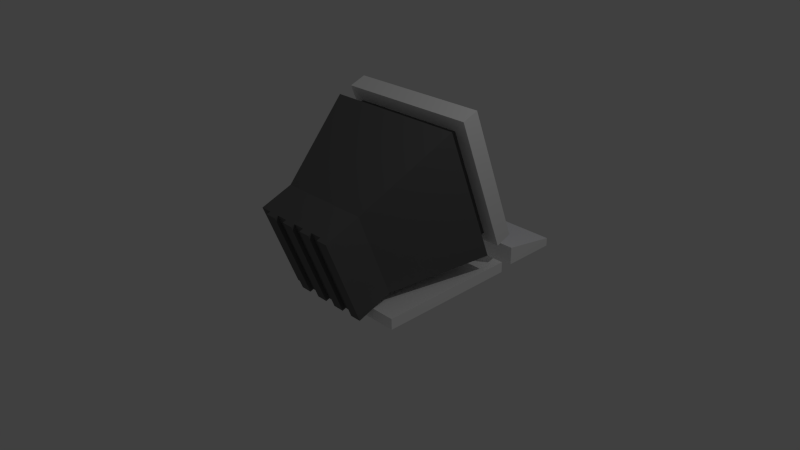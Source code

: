 # Source: PC.blend  (saved by Blender 2.72.0; exported with 4.5.12 LTS)
import bpy
from mathutils import Matrix  # noqa: F401  (used for matrix-valued properties, if any)

bpy.ops.wm.read_factory_settings(use_empty=True)
scene = bpy.context.scene
scene.name = 'Scene'

# ---- collections
col_collection_1 = bpy.data.collections.new('Collection 1'); scene.collection.children.link(col_collection_1)

# ---- materials (node trees are filled in below, after node groups)
mat_grey = bpy.data.materials.new('Grey')
mat_grey.alpha_threshold = 0.0
mat_grey.use_transparent_shadow = False
mat_grey.diffuse_color = (0.1376, 0.1376, 0.1376, 1.0)
mat_grey.roughness = 0.5
mat_grey.line_color = (0.0, 0.0, 0.0, 1.0)
mat_white = bpy.data.materials.new('White')
mat_white.alpha_threshold = 0.0
mat_white.use_transparent_shadow = False
mat_white.diffuse_color = (1.0, 1.0, 1.0, 1.0)
mat_white.roughness = 0.5
mat_blue = bpy.data.materials.new('Blue')
mat_blue.alpha_threshold = 0.0
mat_blue.use_transparent_shadow = False
mat_blue.diffuse_color = (0.02912, 0.08227, 0.8, 1.0)
mat_blue.roughness = 0.5

# ---- material node trees

# ---- world
world_world = bpy.data.worlds.new('World'); scene.world = world_world
world_world.color = (0.05088, 0.05088, 0.05088)
world_world.use_sun_shadow = False
world_world.sun_shadow_jitter_overblur = 0.0
world_world.cycles.sampling_method = 'MANUAL'
world_world.cycles.sample_map_resolution = 256

# ---- cameras
cam_camera = bpy.data.cameras.new('Camera')
cam_camera.clip_end = 100.0
cam_camera.lens = 35.0
cam_camera.sensor_width = 32.0
cam_camera.sensor_height = 18.0
cam_camera.ortho_scale = 7.314
cam_camera.dof.focus_distance = 0.0
cam_camera.dof.aperture_fstop = 128.0

# ---- lights
light_lamp = bpy.data.lights.new('Lamp', 'POINT')
light_lamp.transmission_factor = 0.0
light_lamp.cutoff_distance = 30.0
light_lamp.energy = 100.0
light_lamp.shadow_buffer_clip_start = 1.001
light_lamp.shadow_soft_size = 0.1
light_lamp.shadow_maximum_resolution = 0.006
light_lamp.use_absolute_resolution = True
light_lamp.cycles.use_multiple_importance_sampling = False

# ---- meshes
me_cube = bpy.data.meshes.new('Cube')
me_cube.from_pydata([(1.0, 1.265, 0.02929), (0.6366, -0.3194, -0.1797), (-0.6366, -0.3194, -0.1797), (-1.0, 1.265, 0.02929), (1.0, 0.559, 1.901), (0.6366, -0.7686, 1.012), (-0.6366, -0.7686, 1.012), (-1.0, 0.559, 1.901), (1.0, 1.073, -0.04292), (1.788e-07, 1.265, 0.02929), (1.0, 0.9119, 0.965), (-1.043e-07, -0.3194, -0.1797), (0.6366, -0.544, 0.416), (-1.0, 1.073, -0.04292), (-0.6366, -0.544, 0.416), (-1.0, 0.9119, 0.965), (1.0, 0.3676, 1.828), (2.384e-07, 0.559, 1.901), (-4.452e-07, -0.7686, 1.012), (-1.0, 0.3676, 1.828), (5.96e-08, 1.073, -0.04292), (-1.49e-07, 0.3676, 1.828), (1.0, 0.7204, 0.8928), (1.0, 1.073, -0.04292), (-1.0, 0.7204, 0.8928), (1.0, 1.265, 0.02929), (0.6366, -0.7544, -0.3438), (-0.6366, -0.7544, -0.3438), (0.6366, -1.204, 0.8476), (-0.6366, -1.204, 0.8476), (-2.347e-07, -0.7544, -0.3438), (0.6366, -0.979, 0.2519), (-0.6366, -0.979, 0.2519), (-5.756e-07, -1.204, 0.8476), (-4.247e-07, -0.979, 0.2519), (-1.0, 1.073, -0.04292), (1.0, 0.3676, 1.828), (-1.0, 0.3676, 1.828), (5.96e-08, 1.073, -0.04292), (-1.49e-07, 0.3676, 1.828), (1.0, 0.7204, 0.8928), (-1.0, 0.7204, 0.8928), (1.0, 1.491, 0.1148), (-1.0, 1.491, 0.1148), (1.0, 0.7858, 1.986), (-1.0, 0.7858, 1.986), (2.403e-07, 1.491, 0.1148), (1.0, 1.139, 1.05), (-1.0, 1.139, 1.05), (2.999e-07, 0.7858, 1.986), (-1.0, 1.265, 0.02929), (1.0, 0.559, 1.901), (-1.0, 0.559, 1.901), (1.0, 1.073, -0.04292), (1.788e-07, 1.265, 0.02929), (1.0, 0.9119, 0.965), (-1.0, 1.073, -0.04292), (-1.0, 0.9119, 0.965), (1.0, 0.3676, 1.828), (2.384e-07, 0.559, 1.901), (-1.0, 0.3676, 1.828), (5.96e-08, 1.073, -0.04292), (-1.49e-07, 0.3676, 1.828), (1.0, 0.7204, 0.8928), (-1.0, 0.7204, 0.8928), (1.0, 1.265, 0.02929), (-1.0, 1.265, 0.02929), (1.0, 0.559, 1.901), (-1.0, 0.559, 1.901), (1.0, 1.073, -0.04292), (1.788e-07, 1.265, 0.02929), (1.0, 0.9119, 0.965), (-1.0, 1.073, -0.04292), (-1.0, 0.9119, 0.965), (1.0, 0.3676, 1.828), (2.384e-07, 0.559, 1.901), (-1.0, 0.3676, 1.828), (5.96e-08, 1.073, -0.04292), (-1.49e-07, 0.3676, 1.828), (1.0, 0.7204, 0.8928), (-1.0, 0.7204, 0.8928), (0.8254, 1.186, 0.1863), (-0.8254, 1.186, 0.1863), (0.8254, 0.6039, 1.731), (-0.8254, 0.6039, 1.731), (0.8254, 1.028, 0.1267), (1.658e-07, 1.186, 0.1863), (0.8254, 0.8952, 0.9587), (-0.8254, 1.028, 0.1267), (-0.8254, 0.8952, 0.9587), (0.8254, 0.4459, 1.671), (2.142e-07, 0.6039, 1.731), (-0.8254, 0.4459, 1.671), (6.706e-08, 1.028, 0.1267), (-1.043e-07, 0.4459, 1.671), (0.8254, 0.7371, 0.8991), (-0.8254, 0.7371, 0.8991), (-0.3183, -0.7544, -0.3438), (0.6366, -1.091, 0.5497), (-0.6366, -1.091, 0.5497), (-0.3183, -1.204, 0.8476), (0.3183, -0.7544, -0.3438), (0.6366, -0.8667, -0.04592), (-0.6366, -0.8667, -0.04592), (0.3183, -1.204, 0.8476), (-0.3183, -0.979, 0.2519), (0.3183, -0.979, 0.2519), (-3.297e-07, -0.8667, -0.04592), (-4.992e-07, -1.091, 0.5497), (-0.3183, -1.091, 0.5497), (-0.3183, -0.8667, -0.04592), (0.3183, -0.8667, -0.04592), (0.3183, -1.091, 0.5497), (-0.4775, -0.7544, -0.3438), (0.6366, -1.147, 0.6987), (-0.6366, -1.147, 0.6987), (-0.4775, -1.204, 0.8476), (0.1592, -0.7544, -0.3438), (0.6366, -0.9229, 0.103), (-0.6366, -0.9229, 0.103), (0.1592, -1.204, 0.8476), (-0.4775, -0.979, 0.2519), (0.1592, -0.979, 0.2519), (-2.813e-07, -0.8106, -0.1948), (-4.619e-07, -1.035, 0.4008), (-0.1592, -0.7544, -0.3438), (0.6366, -1.035, 0.4008), (-0.6366, -1.035, 0.4008), (-0.1592, -1.204, 0.8476), (0.4775, -0.7544, -0.3438), (0.6366, -0.8106, -0.1948), (-0.6366, -0.8106, -0.1948), (0.4775, -1.204, 0.8476), (-0.1592, -0.979, 0.2519), (0.4775, -0.979, 0.2519), (-3.763e-07, -0.9229, 0.103), (-5.383e-07, -1.147, 0.6987), (-0.4775, -1.091, 0.5497), (-0.1592, -1.091, 0.5497), (-0.3183, -1.035, 0.4008), (-0.3183, -1.147, 0.6987), (-0.4775, -0.8667, -0.04592), (-0.1592, -0.8667, -0.04592), (-0.3183, -0.8106, -0.1948), (-0.3183, -0.9229, 0.103), (0.1592, -0.8667, -0.04592), (0.4775, -0.8667, -0.04592), (0.3183, -0.8106, -0.1948), (0.3183, -0.9229, 0.103), (0.1592, -1.091, 0.5497), (0.4775, -1.091, 0.5497), (0.3183, -1.035, 0.4008), (0.3183, -1.147, 0.6987), (-0.4775, -1.147, 0.6987), (-0.4775, -0.9229, 0.103), (0.1592, -0.9229, 0.103), (0.1592, -1.147, 0.6987), (-0.4775, -1.035, 0.4008), (-0.1592, -1.035, 0.4008), (-0.1592, -1.147, 0.6987), (-0.4775, -0.8106, -0.1948), (-0.1592, -0.8106, -0.1948), (-0.1592, -0.9229, 0.103), (0.1592, -0.8106, -0.1948), (0.4775, -0.8106, -0.1948), (0.4775, -0.9229, 0.103), (0.1592, -1.035, 0.4008), (0.4775, -1.035, 0.4008), (0.4775, -1.147, 0.6987), (0.6366, -0.8052, -0.3629), (0.6366, -1.254, 0.8284), (-2.496e-07, -0.8052, -0.3629), (0.6366, -1.03, 0.2328), (-5.905e-07, -1.254, 0.8284), (-4.396e-07, -1.03, 0.2328), (-0.3183, -0.8052, -0.3629), (0.6366, -1.142, 0.5306), (-0.3183, -1.254, 0.8284), (0.3183, -0.8052, -0.3629), (0.6366, -0.9175, -0.06508), (0.3183, -1.254, 0.8284), (-0.3183, -1.03, 0.2328), (0.3183, -1.03, 0.2328), (-3.446e-07, -0.9175, -0.06508), (-5.141e-07, -1.142, 0.5306), (-0.3183, -1.142, 0.5306), (-0.3183, -0.9175, -0.06508), (0.3183, -0.9175, -0.06508), (0.3183, -1.142, 0.5306), (-0.4775, -0.8052, -0.3629), (0.6366, -1.198, 0.6795), (-0.4775, -1.254, 0.8284), (0.1592, -0.8052, -0.3629), (0.6366, -0.9737, 0.08384), (0.1592, -1.254, 0.8284), (-0.4775, -1.03, 0.2328), (0.1592, -1.03, 0.2328), (-2.962e-07, -0.8614, -0.214), (-4.768e-07, -1.086, 0.3817), (-0.1592, -0.8052, -0.3629), (0.6366, -1.086, 0.3817), (-0.1592, -1.254, 0.8284), (0.4775, -0.8052, -0.3629), (0.6366, -0.8614, -0.214), (0.4775, -1.254, 0.8284), (-0.1592, -1.03, 0.2328), (0.4775, -1.03, 0.2328), (-3.912e-07, -0.9737, 0.08384), (-5.532e-07, -1.198, 0.6795), (-0.4775, -1.142, 0.5306), (-0.1592, -1.142, 0.5306), (-0.3183, -1.086, 0.3817), (-0.3183, -1.198, 0.6795), (-0.4775, -0.9175, -0.06508), (-0.1592, -0.9175, -0.06508), (-0.3183, -0.8614, -0.214), (-0.3183, -0.9737, 0.08384), (0.1592, -0.9175, -0.06508), (0.4775, -0.9175, -0.06508), (0.3183, -0.8614, -0.214), (0.3183, -0.9737, 0.08384), (0.1592, -1.142, 0.5306), (0.4775, -1.142, 0.5306), (0.3183, -1.086, 0.3817), (0.3183, -1.198, 0.6795), (-0.4775, -1.198, 0.6795), (-0.4775, -0.9737, 0.08384), (0.1592, -0.9737, 0.08384), (0.1592, -1.198, 0.6795), (-0.4775, -1.086, 0.3817), (-0.1592, -1.086, 0.3817), (-0.1592, -1.198, 0.6795), (-0.4775, -0.8614, -0.214), (-0.1592, -0.8614, -0.214), (-0.1592, -0.9737, 0.08384), (0.1592, -0.8614, -0.214), (0.4775, -0.8614, -0.214), (0.4775, -0.9737, 0.08384), (0.1592, -1.086, 0.3817), (0.4775, -1.086, 0.3817), (0.4775, -1.198, 0.6795), (-1.041, -0.5819, -0.4399), (-1.041, 1.418, -0.4399), (0.9588, 1.418, -0.4399), (0.9588, -0.5819, -0.4399), (-1.041, -0.5819, -0.289), (-1.041, 1.418, -0.289), (0.9588, 1.418, -0.289), (0.9588, -0.5819, -0.289), (-0.9323, 1.664, -0.4373), (-0.9323, 2.442, -0.4373), (0.9062, 2.442, -0.4373), (0.9062, 1.664, -0.4373), (-0.9323, 1.664, -0.1851), (-0.9323, 2.442, -0.3198), (0.9062, 2.442, -0.3198), (0.9062, 1.664, -0.1851)], [], [(20, 11, 2, 13), (21, 19, 6, 18), (22, 16, 5, 12), (11, 1, 26, 129, 101, 117, 30), (22, 8, 53, 63), (0, 9, 46, 42), (3, 9, 54, 50), (8, 20, 61, 53), (8, 1, 11, 20), (16, 21, 18, 5), (0, 10, 55, 25), (7, 15, 57, 52), (8, 22, 12, 1), (13, 24, 64, 56), (19, 21, 62, 60), (1, 12, 31, 118, 102, 130, 26), (14, 2, 27, 131, 103, 119, 32), (5, 18, 33, 120, 104, 132, 28), (17, 7, 52, 59), (2, 14, 24, 13), (14, 6, 19, 24), (10, 0, 42, 47), (3, 15, 48, 43), (17, 4, 44, 49), (153, 116, 29, 115), (154, 121, 32, 119), (155, 122, 34, 135), (156, 120, 33, 136), (18, 6, 29, 116, 100, 128, 33), (6, 14, 32, 127, 99, 115, 29), (12, 5, 28, 114, 98, 126, 31), (2, 11, 30, 125, 97, 113, 27), (24, 19, 37, 41), (13, 24, 41, 35), (22, 16, 36, 40), (8, 22, 40, 23), (21, 19, 37, 39), (16, 21, 39, 36), (8, 20, 38, 23), (13, 20, 38, 35), (47, 42, 46, 43, 48, 45, 49, 44), (7, 17, 49, 45), (15, 7, 45, 48), (4, 10, 47, 44), (9, 3, 43, 46), (53, 61, 77, 69), (59, 52, 68, 75), (60, 62, 78, 76), (63, 53, 69, 79), (25, 55, 71, 65), (64, 60, 76, 80), (61, 56, 72, 77), (55, 51, 67, 71), (4, 17, 59, 51), (24, 19, 60, 64), (15, 3, 50, 57), (21, 16, 58, 62), (10, 4, 51, 55), (9, 0, 25, 54), (20, 13, 56, 61), (16, 22, 63, 58), (78, 74, 90, 94), (70, 65, 81, 86), (74, 79, 95, 90), (73, 66, 82, 89), (72, 80, 96, 88), (67, 75, 91, 83), (66, 70, 86, 82), (69, 77, 93, 85), (50, 54, 70, 66), (51, 59, 75, 67), (56, 64, 80, 72), (57, 50, 66, 73), (58, 63, 79, 74), (54, 25, 65, 70), (62, 58, 74, 78), (52, 57, 73, 68), (96, 92, 84, 89), (86, 93, 88, 82), (81, 85, 93, 86), (83, 91, 94, 90), (91, 84, 92, 94), (81, 87, 95, 85), (87, 83, 90, 95), (88, 96, 89, 82), (68, 73, 89, 84), (71, 67, 83, 87), (77, 72, 88, 93), (80, 76, 92, 96), (65, 71, 87, 81), (79, 69, 85, 95), (76, 78, 94, 92), (75, 68, 84, 91), (157, 137, 99, 127), (158, 138, 109, 139), (159, 128, 100, 140), (160, 141, 103, 131), (161, 142, 110, 143), (162, 133, 105, 144), (163, 145, 107, 123), (164, 146, 111, 147), (165, 134, 106, 148), (166, 149, 108, 124), (167, 150, 112, 151), (168, 132, 104, 152), (137, 153, 115, 99), (113, 97, 175, 189), (161, 125, 199, 233), (141, 154, 119, 103), (137, 157, 229, 209), (135, 34, 174, 207), (145, 155, 135, 107), (104, 120, 194, 180), (159, 138, 210, 231), (149, 156, 136, 108), (132, 168, 240, 204), (122, 155, 227, 196), (121, 157, 127, 32), (130, 102, 179, 203), (114, 28, 170, 190), (133, 158, 139, 105), (112, 152, 224, 188), (157, 121, 195, 229), (138, 159, 140, 109), (149, 166, 238, 221), (116, 153, 225, 191), (113, 160, 131, 27), (110, 144, 216, 186), (168, 150, 222, 240), (125, 161, 143, 97), (155, 145, 217, 227), (31, 126, 200, 172), (142, 162, 144, 110), (146, 164, 236, 218), (148, 106, 182, 220), (117, 163, 123, 30), (106, 151, 223, 182), (108, 136, 208, 184), (129, 164, 147, 101), (166, 122, 196, 238), (153, 137, 209, 225), (146, 165, 148, 111), (102, 118, 193, 179), (133, 162, 234, 205), (122, 166, 124, 34), (140, 100, 177, 212), (97, 143, 215, 175), (134, 167, 151, 106), (125, 30, 171, 199), (164, 129, 202, 236), (150, 168, 152, 112), (147, 111, 187, 219), (141, 160, 232, 213), (185, 212, 225, 209), (212, 177, 191, 225), (186, 216, 226, 213), (216, 181, 195, 226), (187, 220, 227, 217), (220, 182, 196, 227), (188, 224, 228, 221), (224, 180, 194, 228), (181, 211, 229, 195), (211, 185, 209, 229), (174, 198, 230, 205), (198, 184, 210, 230), (184, 208, 231, 210), (208, 173, 201, 231), (175, 215, 232, 189), (215, 186, 213, 232), (171, 197, 233, 199), (197, 183, 214, 233), (183, 207, 234, 214), (207, 174, 205, 234), (178, 219, 235, 192), (219, 187, 217, 235), (169, 203, 236, 202), (203, 179, 218, 236), (179, 193, 237, 218), (193, 172, 206, 237), (182, 223, 238, 196), (223, 188, 221, 238), (172, 200, 239, 206), (200, 176, 222, 239), (176, 190, 240, 222), (190, 170, 204, 240), (33, 128, 201, 173), (128, 159, 231, 201), (143, 110, 186, 215), (163, 117, 192, 235), (105, 139, 211, 181), (136, 33, 173, 208), (30, 123, 197, 171), (142, 161, 233, 214), (98, 114, 190, 176), (151, 112, 188, 223), (165, 146, 218, 237), (129, 26, 169, 202), (101, 147, 219, 178), (144, 105, 181, 216), (145, 163, 235, 217), (154, 141, 213, 226), (167, 134, 206, 239), (34, 124, 198, 174), (109, 140, 212, 185), (152, 104, 180, 224), (134, 165, 237, 206), (156, 149, 221, 228), (26, 130, 203, 169), (111, 148, 220, 187), (121, 154, 226, 195), (126, 98, 176, 200), (123, 107, 183, 197), (150, 167, 239, 222), (158, 133, 205, 230), (100, 116, 191, 177), (118, 31, 172, 193), (120, 156, 228, 194), (160, 113, 189, 232), (124, 108, 184, 198), (139, 109, 185, 211), (138, 158, 230, 210), (162, 142, 214, 234), (117, 101, 178, 192), (107, 135, 207, 183), (28, 132, 204, 170), (245, 246, 242, 241), (246, 247, 243, 242), (247, 248, 244, 243), (248, 245, 241, 244), (241, 242, 243, 244), (248, 247, 246, 245), (253, 254, 250, 249), (254, 255, 251, 250), (255, 256, 252, 251), (256, 253, 249, 252), (249, 250, 251, 252), (256, 255, 254, 253)])
me_cube.polygons.foreach_set('material_index', [0, 0, 0, 0, 0, 1, 0, 0, 0, 0, 0, 0, 0, 0, 0, 0, 0, 0, 0, 0, 0, 1, 1, 1, 0, 0, 0, 0, 0, 0, 0, 0, 0, 0, 0, 0, 0, 0, 0, 0, 2, 1, 1, 1, 1, 0, 0, 0, 0, 0, 0, 0, 0, 0, 0, 0, 0, 0, 0, 0, 0, 0, 1, 0, 1, 0, 1, 1, 0, 0, 0, 0, 0, 0, 0, 0, 0, 0, 0, 0, 0, 0, 0, 0, 0, 1, 1, 0, 0, 1, 0, 0, 1, 0, 0, 0, 0, 0, 0, 0, 0, 0, 0, 0, 0, 0, 0, 0, 0, 0, 0, 0, 0, 0, 0, 0, 0, 0, 0, 0, 0, 0, 0, 0, 0, 0, 0, 0, 0, 0, 0, 0, 0, 0, 0, 0, 0, 0, 0, 0, 0, 0, 0, 0, 0, 0, 0, 0, 0, 0, 0, 0, 0, 0, 0, 0, 0, 0, 0, 0, 0, 0, 0, 0, 0, 0, 0, 0, 0, 0, 0, 0, 0, 0, 0, 0, 0, 0, 0, 0, 0, 0, 0, 0, 0, 0, 0, 0, 0, 0, 0, 0, 0, 0, 0, 0, 0, 0, 0, 0, 0, 0, 0, 0, 0, 0, 0, 0, 0, 0, 0, 0, 0, 0, 0, 0, 0, 0, 0, 0, 0, 0, 0, 0, 0, 1, 1, 1, 1, 1, 1, 1, 1, 1, 1, 1, 1])
me_cube.materials.append(mat_grey)
me_cube.materials.append(mat_white)
me_cube.materials.append(mat_blue)
me_cube.use_remesh_preserve_volume = False
me_cube.use_remesh_preserve_attributes = False
me_cube.use_mirror_vertex_groups = False
me_cube.update()

# ---- objects
ob_cube = bpy.data.objects.new('Cube', me_cube)
ob_lamp = bpy.data.objects.new('Lamp', light_lamp)
ob_camera = bpy.data.objects.new('Camera', cam_camera)

# ---- transforms, parenting, visibility, modifiers, constraints
ob_cube.location = (0.0, 0.0, 0.0)
ob_cube.lock_rotations_4d = False
ob_cube.empty_display_type = 'ARROWS'
ob_cube.lineart.crease_threshold = 0.0
ob_lamp.location = (4.076, 1.005, 5.904)
ob_lamp.rotation_euler = (0.6503, 0.05522, 1.866)
ob_lamp.lock_rotations_4d = False
ob_lamp.empty_display_type = 'ARROWS'
ob_lamp.color = (0.0, 0.0, 0.0, 0.0)
ob_lamp.lineart.crease_threshold = 0.0
ob_camera.location = (7.481, -6.508, 5.344)
ob_camera.rotation_euler = (1.109, 0.01082, 0.8149)
ob_camera.lock_rotations_4d = False
ob_camera.empty_display_type = 'ARROWS'
ob_camera.color = (0.0, 0.0, 0.0, 0.0)
ob_camera.display_type = 'WIRE'
ob_camera.lineart.crease_threshold = 0.0

# ---- collection membership
col_collection_1.objects.link(ob_cube)
col_collection_1.objects.link(ob_lamp)
col_collection_1.objects.link(ob_camera)

# ---- scene / render settings (as saved in the file)
scene.camera = ob_camera
scene.frame_start = 1; scene.frame_end = 250; scene.frame_set(1)
scene.render.engine = 'BLENDER_EEVEE_NEXT'
scene.render.resolution_percentage = 50
scene.render.dither_intensity = 0.0
scene.cycles.use_denoising = False
scene.cycles.samples = 10
scene.cycles.sampling_pattern = 'TABULATED_SOBOL'
scene.cycles.light_sampling_threshold = 0.0
scene.cycles.use_adaptive_sampling = False
scene.cycles.use_light_tree = False
scene.cycles.blur_glossy = 0.0
scene.cycles.pixel_filter_type = 'GAUSSIAN'
scene.cycles.sample_clamp_indirect = 0.0
scene.view_settings.view_transform = 'Standard'
bpy.context.view_layer.update()
